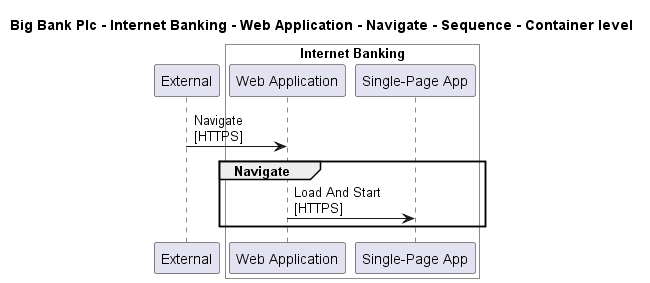

The diagram above was rendered by PlantUML. Its source (embedded in the PNG):
@startuml

title Big Bank Plc - Internet Banking - Web Application - Navigate - Sequence - Container level

participant "External" as C4InterFlow.SoftwareSystems.ExternalSystem

box "Internet Banking" #White
    participant "Web Application" as BigBankPlc.SoftwareSystems.InternetBanking.Containers.WebApplication
    participant "Single-Page App" as BigBankPlc.SoftwareSystems.InternetBanking.Containers.SinglePageApp
end box


C4InterFlow.SoftwareSystems.ExternalSystem -> BigBankPlc.SoftwareSystems.InternetBanking.Containers.WebApplication : Navigate\n[HTTPS]
group Navigate
BigBankPlc.SoftwareSystems.InternetBanking.Containers.WebApplication -> BigBankPlc.SoftwareSystems.InternetBanking.Containers.SinglePageApp : Load And Start\n[HTTPS]
end


@enduml